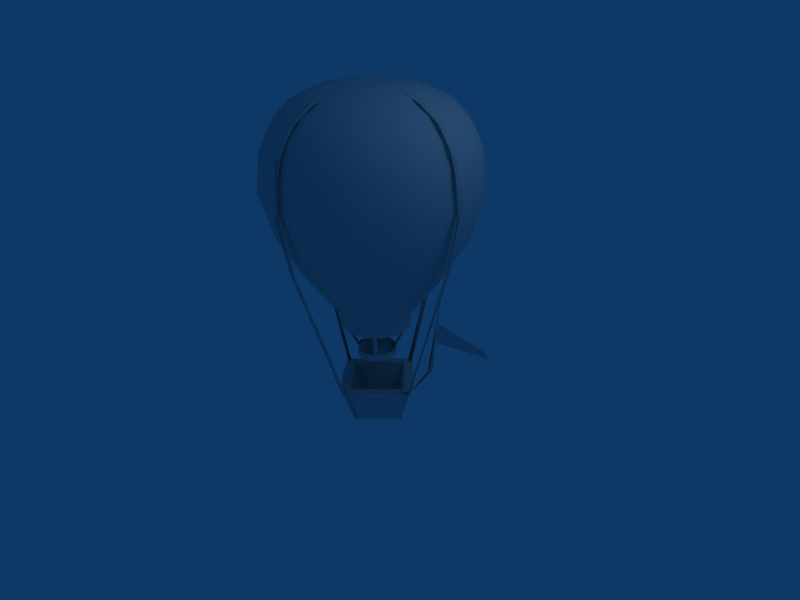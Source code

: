 # Source: balloon.blend  (saved by Blender 2.48.1; exported with 4.5.12 LTS)
import bpy
from mathutils import Matrix  # noqa: F401  (used for matrix-valued properties, if any)

bpy.ops.wm.read_factory_settings(use_empty=True)
scene = bpy.context.scene
scene.name = 'Scene'

# ---- collections
col_collection_1 = bpy.data.collections.new('Collection 1'); scene.collection.children.link(col_collection_1)

# ---- world
world_world = bpy.data.worlds.new('World'); scene.world = world_world
world_world.color = (0.05656, 0.2208, 0.4)
world_world.use_sun_shadow = False
world_world.sun_shadow_jitter_overblur = 0.0
world_world.cycles.sampling_method = 'MANUAL'
world_world.cycles.sample_map_resolution = 256

# ---- cameras
cam_camera = bpy.data.cameras.new('Camera')
cam_camera.passepartout_alpha = 0.2
cam_camera.clip_end = 100.0
cam_camera.lens = 35.0
cam_camera.ortho_scale = 7.314
cam_camera.show_passepartout = False
cam_camera.show_safe_areas = True
cam_camera.dof.focus_distance = 0.0
cam_camera.dof.aperture_fstop = 128.0

# ---- lights
light_spot = bpy.data.lights.new('Spot', 'POINT')
light_spot.transmission_factor = 0.0
light_spot.cutoff_distance = 30.0
light_spot.energy = 100.0
light_spot.shadow_buffer_clip_start = 1.001
light_spot.shadow_soft_size = 1.0
light_spot.shadow_maximum_resolution = 0.006
light_spot.use_absolute_resolution = True
light_spot.cycles.use_multiple_importance_sampling = False

# ---- meshes
me_hab_001 = bpy.data.meshes.new('HAB.001')
me_hab_001.from_pydata([(0.0, 45.63, -139.7), (36.47, -134.8, 168.3), (63.32, 39.94, 338.3), (-152.0, 0.1982, 214.1), (156.1, -2.214, 202.0), (-34.11, -13.57, 345.2), (38.14, 140.4, 258.7), (27.27, -97.18, 94.9), (3.836, -137.9, 124.0), (64.12, -0.5945, -94.63), (-2.931, 74.81, 338.3), (-140.7, -37.18, 258.7), (34.87, 66.26, 338.3), (-97.73, -26.88, 95.59), (120.1, -0.1482, 20.12), (-36.49, -6e-06, -135.3), (-120.6, 58.24, 295.6), (212.9, -0.7691, 34.41), (0.2172, -69.85, -85.56), (-132.2, 0.08368, 146.4), (-38.99, -143.9, 221.1), (5.05, -110.0, 321.1), (-66.03, 114.5, 146.4), (37.18, -140.7, 258.7), (0.1385, -95.92, 85.86), (143.9, -38.99, 221.1), (71.2, 72.15, 95.59), (-102.5, 103.2, 258.7), (-63.32, -39.94, 338.3), (124.8, 3.708, 311.9), (74.81, 2.931, 338.3), (134.9, -35.79, 168.3), (200.6, 3.853, 37.93), (124.1, -0.4821, 50.28), (-45.63, 0.0, -139.7), (161.2, 1.551, 25.6), (83.07, 48.1, 85.96), (38.08, -39.31, -91.79), (153.9, 1.718, 45.46), (97.73, 26.88, 95.59), (-83.07, -48.1, 85.96), (190.7, 3.294, 29.54), (-2.241, -138.3, 129.7), (128.0, 4.979e-09, 94.01), (50.63, 97.79, 321.1), (53.71, 0.0, -83.54), (110.6, -6.193, -25.14), (143.2, -3.552, 285.9), (-3.552, -152.4, 252.8), (115.2, -0.7, -4.283), (-126.0, -72.92, 267.1), (104.0, 1.443, -36.81), (3.708, -144.8, 282.5), (-37.24, -38.1, -83.82), (109.6, 2.703, -30.26), (110.0, 5.05, 321.1), (0.1982, 152.0, 214.1), (-0.5945, -64.12, -94.63), (66.86, 3.054, -84.13), (-38.1, 37.24, -83.82), (0.0, -53.71, -83.54), (-105.1, 105.7, 221.1), (30.0, 0.0, -41.64), (29.43, -7.887, -41.64), (29.43, 7.887, -31.64), (25.98, 15.0, -41.64), (25.98, 15.0, -41.64), (98.97, -98.47, 168.3), (15.0, 25.98, -41.64), (-97.79, 50.63, 321.1), (16.06, 24.6, -31.83), (-1e-06, 30.0, -41.64), (7.887, 29.43, -41.64), (-7.887, 29.43, -31.64), (-15.0, 25.98, -41.64), (-15.0, 25.98, -41.64), (66.03, -114.5, 146.4), (-25.98, 15.0, -41.64), (-95.99, -0.1179, 85.96), (-24.6, 16.06, -31.83), (-30.0, -3e-06, -41.64), (-29.43, 7.887, -41.64), (-29.43, -7.887, -31.64), (-25.98, -15.0, -41.64), (-25.98, -15.0, -41.64), (133.5, 9.843, 295.6), (-15.0, -25.98, -41.64), (105.7, 105.1, 221.1), (-15.84, -22.93, -32.13), (0.0, -30.0, -41.64), (-7.887, -29.43, -41.64), (7.887, -29.43, -31.64), (15.0, -25.98, -41.64), (15.0, -25.98, -41.64), (-144.1, -38.18, 221.1), (25.98, -15.0, -41.64), (-34.87, -66.26, 338.3), (132.2, -0.08368, 146.4), (6e-06, 36.49, -135.3), (71.55, -71.26, 94.98), (7.561, 23.42, -31.59), (-53.71, 0.0, -83.54), (152.4, -3.552, 252.8), (-23.42, 7.561, -31.59), (36.49, -4e-06, -135.3), (-66.26, 34.87, 338.3), (4e-06, -36.49, -135.3), (5.164, -24.07, -31.59), (0.0, 53.71, -83.54), (24.65, -12.14, -32.24), (13.02, -1e-06, -13.03), (11.28, 6.511, -13.03), (6.511, 11.28, -13.03), (-2e-06, 13.02, -13.03), (-6.511, 11.28, -13.03), (-11.28, 6.511, -13.03), (-13.02, -1e-06, -13.03), (-11.28, -6.511, -13.03), (-6.511, -11.28, -13.03), (0.0, -13.02, -13.03), (6.511, -11.28, -13.03), (11.28, -6.511, -13.03), (19.24, 14.88, -32.9), (14.88, 19.24, -32.9), (137.9, 3.836, 124.0), (20.09, 18.64, -32.88), (-14.88, 19.24, -32.9), (-19.24, 14.88, -32.9), (-58.24, -120.6, 295.6), (-18.64, 20.09, -32.88), (-19.24, -14.88, -32.9), (-14.88, -19.24, -32.9), (-50.63, -97.79, 321.1), (-20.09, -18.64, -32.88), (14.88, -19.24, -32.9), (19.24, -14.88, -32.9), (25.59, 98.08, 95.59), (18.64, -20.09, -32.88), (35.07, 30.21, 6.881), (30.21, 35.07, 6.881), (34.4, 36.01, 6.909), (-131.8, -75.84, 214.1), (-30.21, 35.07, 6.881), (-35.07, 30.21, 6.881), (-36.01, 34.4, 6.909), (76.18, 131.6, 214.1), (-35.07, -30.21, 6.881), (-30.21, -35.07, 6.881), (-34.4, -36.01, 6.909), (94.31, 0.07812, 334.3), (30.21, -35.07, 6.881), (35.07, -30.21, 6.881), (36.01, -34.4, 6.909), (59.11, 0.07811, 342.1), (51.51, 3.136e-09, 6.993), (44.61, 25.76, 6.993), (25.76, 44.61, 6.993), (-1.582e-06, 51.51, 6.993), (-25.76, 44.61, 6.993), (-44.61, 25.76, 6.993), (-51.51, -4.576e-06, 6.993), (-44.61, -25.76, 6.993), (-25.76, -44.61, 6.993), (1.471e-06, -51.51, 6.993), (25.76, -44.61, 6.993), (44.61, -25.76, 6.993), (52.48, 3.136e-09, 27.36), (45.45, 26.24, 27.36), (26.24, 45.45, 27.36), (-1.582e-06, 52.48, 27.36), (-26.24, 45.45, 27.36), (-45.45, 26.24, 27.36), (-52.48, -4.576e-06, 27.36), (-45.45, -26.24, 27.36), (-26.24, -45.45, 27.36), (1.471e-06, -52.48, 27.36), (25.95, -44.95, 27.13), (45.45, -26.24, 27.36), (145.6, 0.1523, 267.1), (43.16, -0.5425, -140.3), (2.643, -45.85, -141.2), (92.74, 59.37, 321.1), (-0.07811, 59.11, 342.1), (-0.07812, 94.31, 334.3), (47.89, 83.19, 85.96), (-3.708, 95.46, 331.0), (72.65, 126.1, 267.1), (3.552, 91.07, 332.9), (-0.07811, 125.4, 315.0), (-48.1, 83.07, 85.96), (-3.708, 124.8, 311.9), (-145.6, -0.1523, 267.1), (3.552, 122.4, 314.3), (-98.08, 25.59, 95.59), (-131.6, 76.18, 214.1), (-3.708, 144.8, 282.5), (0.08368, 132.2, 146.4), (3.552, 143.2, 285.9), (0.2269, 151.3, 275.3), (-3.552, -143.2, 285.9), (-4.03, 157.1, 223.6), (-75.28, 110.7, 295.6), (3.552, 152.4, 252.8), (0.1522, -145.6, 267.1), (-143.9, 38.99, 221.1), (-0.08369, -132.2, 146.4), (-0.05936, 152.4, 200.2), (152.4, 0.05936, 200.1), (2.214, 156.1, 202.1), (-35.79, -134.9, 168.3), (4.03, -157.1, 223.6), (151.3, -0.2269, 275.3), (-114.4, 66.17, 146.4), (21.59, -29.68, 345.4), (-3.836, 137.9, 124.0), (-0.5425, -43.16, -140.3), (2.241, 138.3, 129.7), (102.5, -103.2, 258.7), (1.685, 141.8, 129.5), (-110.0, -5.05, 321.1), (-64.12, 0.5945, -94.63), (-25.58, -98.08, 95.59), (-134.8, -36.47, 168.3), (97.79, -50.63, 321.1), (125.4, 0.07812, 315.0), (-59.37, 92.74, 321.1), (-39.94, 63.32, 338.3), (-98.97, 98.47, 168.3), (1.275, -47.01, -141.6), (38.1, -37.24, -83.82), (-92.74, -59.37, 321.1), (131.8, 75.84, 214.1), (-39.31, -38.08, -91.79), (-1.685, -141.8, 129.5), (-74.81, -2.931, 338.3), (-2.643, 45.85, -141.2), (152.0, -0.1982, 214.1), (0.0, 0.0, 345.7), (-105.7, -105.1, 221.1), (91.07, -3.552, 332.9), (22.76, 28.81, 345.2), (103.2, 102.5, 258.7), (-72.65, -126.1, 267.1), (2.931, -74.81, 338.3), (-98.47, -98.97, 168.3), (-83.19, 47.89, 85.96), (131.6, -76.18, 214.1), (-76.18, -131.6, 214.1), (-0.1982, -152.0, 214.1), (-1.275, 47.01, -141.6), (83.17, -47.89, 85.93), (3.726, 69.44, -78.74), (134.8, 36.47, 168.3), (105.1, -105.7, 221.1), (45.63, 0.0, -139.7), (140.4, -38.14, 258.7), (0.5425, 43.16, -140.3), (39.94, -63.32, 338.3), (144.1, 38.18, 221.1), (-0.2172, 69.85, -85.56), (-26.88, 97.73, 95.59), (69.44, -3.726, -78.74), (-59.11, -0.07811, 342.1), (-94.31, -0.07811, 334.3), (120.6, -58.24, 295.6), (-95.46, -3.708, 331.0), (47.76, -82.48, 84.94), (-91.07, 3.552, 332.9), (-125.4, -0.0781, 315.0), (-0.1179, 95.99, 85.96), (-124.8, -3.708, 311.9), (0.5945, 64.12, -94.63), (-122.4, 3.552, 314.3), (75.84, -131.8, 214.1), (-9.843, 133.5, 295.6), (-144.8, -3.708, 282.5), (-0.1522, 145.6, 267.1), (-143.2, 3.552, 285.9), (-151.3, 0.2269, 275.3), (-38.08, 39.31, -91.79), (-157.1, -4.03, 223.6), (95.46, 3.708, 331.0), (-152.4, 3.552, 252.8), (144.8, 3.708, 282.5), (-2.214, -156.1, 202.1), (126.0, 72.92, 267.1), (-152.4, -0.05935, 200.2), (110.7, 75.28, 295.6), (-156.1, 2.214, 202.1), (114.4, -66.17, 146.4), (-22.22, 27.82, 345.1), (157.1, 4.03, 223.6), (-126.1, 72.65, 267.1), (-110.7, -75.28, 295.6), (-137.9, -3.836, 124.0), (-47.89, -83.19, 85.96), (-138.3, 2.241, 129.7), (98.47, 98.97, 168.3), (-141.8, 1.685, 129.5), (38.18, -144.1, 221.1), (114.5, 66.03, 146.4), (122.4, -3.552, 314.3), (-72.15, 71.2, 95.59), (98.08, -25.59, 95.59), (59.37, -92.74, 321.1), (-71.2, -72.15, 95.59), (45.85, 2.643, -141.2), (35.79, 134.9, 168.3), (-103.2, -102.5, 258.7), (37.24, 38.1, -83.82), (38.99, 143.9, 221.1), (66.17, 114.4, 146.4), (-69.85, -0.2172, -85.56), (141.8, -1.685, 129.5), (75.28, -110.7, 295.6), (-45.85, -2.643, -141.2), (-0.2269, -151.3, 275.3), (-37.18, 140.7, 258.7), (-134.9, 35.79, 168.3), (-133.5, -9.843, 295.6), (95.99, 0.1179, 85.96), (0.05935, -152.4, 200.2), (-38.18, 144.1, 221.1), (-140.4, 38.14, 258.7), (138.3, -2.241, 129.5), (-114.5, -66.03, 146.4), (39.31, 38.08, -91.79), (-66.17, -114.4, 146.4), (9.843, -133.5, 295.6), (-47.01, -1.275, -141.6), (-5.05, 110.0, 321.1), (-69.44, 3.726, -78.74), (-36.47, 134.8, 168.3), (-3.726, -69.44, -78.74), (0.0, -45.63, -139.7), (66.26, -34.87, 338.3), (-43.16, 0.5425, -140.3), (72.92, -126.0, 267.1), (140.7, 37.18, 258.7), (69.85, 0.2172, -85.56), (-72.92, 126.0, 267.1), (126.1, -72.65, 267.1), (0.07811, -59.11, 342.1), (0.07811, -94.31, 334.3), (47.01, 1.275, -141.6), (3.708, -95.46, 331.0), (58.24, 120.6, 295.6), (-3.552, -91.07, 332.9), (0.07811, -125.4, 315.0), (-38.14, -140.4, 258.7), (3.708, -124.8, 311.9), (-75.84, 131.8, 214.1), (-3.552, -122.4, 314.3)], [], [(33, 35, 38), (33, 14, 35), (247, 238, 244), (303, 289, 250), (38, 35, 32), (21, 128, 328), (102, 211, 47), (32, 35, 41), (46, 54, 43), (231, 258, 252), (54, 49, 43), (19, 318, 193), (254, 57, 334), (333, 228, 233), (49, 46, 43), (219, 16, 319), (3, 204, 318), (178, 264, 255), (51, 46, 49), (51, 49, 54), (181, 55, 85), (1, 205, 7), (213, 257, 335), (320, 166, 39), (194, 27, 61), (27, 340, 351), (191, 16, 323), (136, 168, 169), (293, 319, 50), (292, 27, 194), (27, 351, 61), (181, 85, 287), (58, 51, 54), (211, 29, 224), (58, 46, 51), (39, 167, 36), (314, 337, 217), (221, 175, 24), (58, 54, 46), (219, 69, 16), (213, 96, 243), (203, 128, 349), (304, 328, 314), (84, 90, 88), (66, 64, 63), (72, 73, 70), (93, 63, 109), (75, 81, 79), (75, 73, 72), (81, 82, 79), (66, 72, 70), (34, 0, 334), (84, 82, 81), (90, 91, 88), (93, 109, 91), (34, 220, 271), (93, 91, 90), (63, 64, 109), (66, 70, 64), (64, 70, 109), (84, 88, 82), (23, 203, 248), (85, 178, 338), (322, 56, 332), (73, 100, 70), (73, 79, 100), (75, 79, 73), (290, 226, 105), (261, 344, 313), (39, 97, 320), (82, 103, 79), (82, 88, 103), (334, 0, 254), (273, 299, 1), (324, 4, 207), (91, 107, 88), (314, 328, 337), (223, 314, 264), (271, 0, 34), (266, 176, 99), (109, 107, 91), (244, 141, 325), (85, 264, 178), (70, 111, 110), (70, 110, 109), (100, 112, 111), (100, 111, 70), (100, 113, 112), (55, 223, 264), (79, 114, 113), (79, 113, 100), (103, 115, 114), (103, 114, 79), (103, 116, 115), (232, 312, 220), (88, 117, 116), (88, 116, 103), (88, 118, 117), (324, 313, 4), (107, 119, 118), (107, 118, 88), (107, 120, 119), (300, 39, 36), (109, 121, 120), (109, 120, 107), (109, 110, 121), (231, 338, 258), (122, 138, 139), (122, 139, 123), (125, 140, 138), (125, 138, 122), (229, 37, 339), (101, 15, 98), (123, 139, 140), (123, 140, 125), (126, 142, 143), (126, 143, 127), (129, 144, 142), (129, 142, 126), (19, 193, 78), (108, 98, 104), (127, 143, 144), (127, 144, 129), (130, 146, 147), (130, 147, 131), (133, 148, 146), (133, 146, 130), (335, 257, 304), (108, 104, 45), (131, 147, 148), (131, 148, 133), (134, 150, 151), (134, 151, 135), (137, 152, 150), (137, 150, 134), (28, 234, 219), (101, 98, 108), (135, 151, 152), (135, 152, 137), (155, 167, 166), (155, 166, 154), (157, 169, 168), (157, 168, 156), (159, 171, 170), (159, 170, 158), (161, 173, 172), (161, 172, 160), (163, 175, 174), (163, 174, 162), (165, 177, 176), (165, 176, 164), (167, 155, 156), (167, 156, 168), (169, 157, 158), (169, 158, 170), (171, 159, 160), (171, 160, 172), (173, 161, 162), (173, 162, 174), (175, 163, 164), (175, 164, 176), (177, 165, 154), (177, 154, 166), (183, 185, 182), (141, 222, 325), (325, 13, 40), (252, 97, 39), (194, 61, 227), (248, 209, 205), (4, 211, 102), (187, 183, 182), (264, 341, 255), (188, 190, 185), (188, 185, 183), (44, 181, 287), (332, 196, 260), (67, 76, 99), (217, 273, 253), (192, 188, 183), (192, 183, 187), (198, 195, 190), (198, 190, 188), (99, 176, 177), (310, 145, 307), (40, 173, 305), (6, 145, 310), (197, 198, 188), (197, 188, 192), (198, 200, 195), (55, 264, 85), (244, 325, 305), (69, 201, 16), (330, 346, 274), (47, 224, 301), (202, 198, 197), (78, 172, 13), (208, 200, 198), (338, 178, 236), (180, 333, 42), (206, 208, 202), (269, 169, 260), (179, 261, 306), (208, 198, 202), (136, 311, 184), (223, 304, 314), (97, 31, 303), (226, 330, 225), (297, 231, 300), (327, 244, 305), (201, 274, 340), (328, 128, 203), (287, 285, 241), (5, 28, 96), (218, 214, 200), (218, 200, 208), (301, 149, 239), (11, 3, 94), (216, 218, 208), (216, 208, 206), (212, 302, 245), (179, 344, 261), (215, 228, 333), (292, 201, 27), (246, 253, 67), (311, 26, 184), (5, 234, 28), (128, 242, 349), (69, 225, 201), (285, 338, 231), (16, 201, 292), (332, 56, 196), (203, 349, 248), (255, 341, 246), (240, 30, 2), (319, 16, 191), (308, 50, 141), (99, 76, 266), (351, 332, 22), (328, 203, 23), (240, 2, 12), (31, 246, 289), (279, 271, 220), (213, 243, 257), (37, 57, 9), (145, 241, 87), (234, 69, 219), (224, 281, 149), (340, 317, 351), (326, 9, 271), (186, 241, 145), (5, 105, 234), (255, 246, 25), (228, 180, 8), (5, 290, 105), (318, 212, 193), (285, 85, 338), (235, 216, 214), (216, 251, 218), (257, 243, 21), (260, 170, 189), (4, 291, 211), (11, 191, 3), (18, 229, 60), (254, 9, 57), (271, 259, 326), (53, 60, 101), (222, 19, 13), (279, 259, 271), (312, 53, 101), (229, 339, 45), (232, 220, 57), (56, 307, 196), (264, 314, 341), (41, 17, 32), (221, 174, 175), (230, 219, 319), (97, 303, 320), (50, 11, 141), (304, 21, 328), (249, 214, 218), (13, 172, 173), (249, 235, 214), (235, 251, 216), (67, 273, 76), (295, 174, 221), (335, 304, 223), (251, 249, 218), (300, 252, 39), (50, 319, 11), (26, 300, 36), (243, 132, 21), (44, 287, 346), (207, 4, 102), (256, 251, 235), (256, 249, 251), (87, 231, 297), (217, 337, 273), (248, 349, 20), (274, 276, 317), (290, 240, 10), (231, 252, 300), (263, 265, 262), (13, 173, 40), (2, 55, 181), (105, 226, 225), (3, 318, 19), (313, 291, 4), (267, 263, 262), (227, 351, 22), (268, 270, 265), (268, 265, 263), (337, 23, 273), (213, 240, 290), (318, 194, 212), (20, 247, 209), (272, 268, 263), (272, 263, 267), (278, 275, 270), (278, 270, 268), (1, 248, 205), (141, 94, 222), (10, 12, 44), (196, 136, 269), (277, 278, 268), (277, 268, 272), (278, 280, 275), (213, 5, 96), (330, 44, 346), (10, 44, 330), (276, 346, 6), (184, 168, 136), (282, 278, 277), (194, 227, 212), (288, 280, 278), (22, 332, 260), (6, 186, 145), (286, 288, 282), (274, 346, 276), (60, 15, 101), (288, 278, 282), (0, 271, 9), (186, 287, 241), (344, 306, 124), (290, 10, 226), (221, 327, 295), (59, 312, 101), (24, 175, 7), (306, 261, 324), (346, 287, 186), (340, 274, 317), (298, 294, 280), (298, 280, 288), (351, 317, 322), (297, 300, 26), (296, 298, 288), (296, 288, 286), (149, 281, 153), (193, 212, 245), (303, 166, 320), (337, 328, 23), (289, 67, 99), (302, 171, 245), (212, 227, 302), (193, 171, 172), (209, 327, 221), (319, 191, 11), (201, 340, 27), (246, 217, 253), (349, 247, 20), (242, 293, 308), (205, 221, 24), (57, 18, 232), (191, 323, 3), (240, 213, 30), (236, 31, 97), (308, 141, 238), (128, 293, 242), (243, 96, 132), (323, 194, 204), (61, 351, 227), (18, 37, 229), (45, 104, 106), (104, 98, 15), (21, 132, 128), (309, 326, 259), (238, 141, 244), (312, 232, 53), (45, 106, 60), (228, 8, 233), (317, 276, 56), (132, 293, 128), (189, 170, 302), (178, 255, 236), (315, 296, 294), (296, 331, 298), (305, 174, 295), (12, 2, 181), (211, 291, 283), (132, 230, 293), (309, 108, 45), (301, 224, 149), (220, 34, 334), (309, 259, 108), (9, 339, 37), (60, 106, 15), (59, 101, 108), (339, 309, 45), (247, 244, 327), (222, 3, 19), (7, 176, 266), (12, 181, 44), (25, 246, 31), (76, 7, 266), (230, 319, 293), (327, 305, 295), (36, 167, 26), (99, 177, 250), (241, 285, 231), (329, 294, 298), (253, 273, 67), (329, 315, 294), (315, 331, 296), (28, 219, 230), (225, 330, 274), (145, 87, 297), (331, 329, 298), (22, 260, 189), (302, 22, 189), (7, 175, 176), (7, 205, 24), (302, 170, 171), (336, 331, 315), (336, 329, 331), (213, 290, 5), (204, 194, 318), (259, 59, 108), (303, 177, 166), (236, 255, 25), (343, 345, 342), (252, 236, 97), (26, 168, 184), (225, 274, 201), (215, 333, 180), (299, 248, 1), (47, 211, 224), (347, 343, 342), (289, 99, 250), (348, 350, 345), (348, 345, 343), (56, 310, 307), (307, 311, 136), (56, 6, 310), (105, 225, 69), (352, 348, 343), (352, 343, 347), (316, 52, 350), (316, 350, 348), (260, 196, 269), (234, 105, 69), (273, 1, 76), (276, 6, 56), (199, 316, 348), (199, 348, 352), (316, 210, 52), (305, 173, 174), (306, 324, 124), (240, 12, 10), (260, 169, 170), (324, 261, 313), (48, 316, 199), (13, 19, 78), (284, 210, 316), (26, 167, 168), (136, 169, 269), (313, 124, 291), (321, 284, 48), (346, 186, 6), (39, 166, 167), (284, 316, 48), (211, 283, 29), (351, 322, 332), (344, 124, 313), (311, 297, 26), (145, 297, 311), (226, 10, 330), (246, 67, 289), (96, 230, 132), (307, 145, 311), (233, 8, 210), (233, 210, 284), (224, 29, 281), (16, 292, 323), (42, 233, 284), (42, 284, 321), (257, 21, 304), (2, 30, 55), (273, 23, 299), (220, 334, 57), (245, 171, 193), (287, 85, 285), (94, 3, 222), (193, 172, 78), (341, 217, 246), (227, 22, 302), (209, 247, 327), (205, 209, 221), (76, 1, 7), (23, 248, 299), (30, 223, 55), (349, 242, 247), (247, 308, 238), (30, 335, 223), (96, 28, 230), (242, 308, 247), (293, 50, 308), (248, 20, 209), (259, 279, 59), (53, 232, 18), (317, 56, 322), (239, 149, 153), (241, 231, 87), (341, 314, 217), (104, 15, 106), (258, 236, 252), (323, 292, 194), (339, 326, 309), (141, 11, 94), (3, 323, 204), (59, 279, 312), (236, 25, 31), (213, 335, 30), (180, 8, 42), (42, 333, 233), (250, 177, 303), (305, 325, 40), (326, 339, 9), (229, 45, 60), (37, 18, 57), (338, 236, 258), (53, 18, 60), (31, 289, 303), (325, 222, 13), (196, 307, 136), (0, 9, 254), (220, 312, 279)])
me_hab_001.polygons.foreach_set('use_smooth', [1, 1, 1, 1, 1, 1, 1, 1, 1, 1, 1, 1, 0, 1, 1, 1, 1, 1, 1, 1, 1, 1, 1, 1, 1, 1, 1, 1, 1, 1, 1, 1, 1, 1, 1, 1, 1, 1, 1, 1, 1, 1, 1, 0, 0, 0, 0, 0, 0, 0, 0, 0, 0, 0, 0, 0, 0, 0, 0, 0, 0, 1, 1, 1, 0, 0, 0, 1, 1, 1, 0, 0, 0, 1, 1, 0, 1, 1, 0, 1, 0, 1, 1, 1, 1, 1, 1, 1, 1, 1, 1, 1, 1, 1, 1, 1, 1, 1, 1, 1, 1, 1, 1, 1, 1, 1, 1, 0, 0, 0, 0, 1, 0, 0, 0, 0, 0, 0, 0, 1, 0, 0, 0, 0, 0, 0, 0, 1, 0, 0, 0, 0, 0, 0, 0, 1, 0, 0, 0, 0, 0, 0, 0, 0, 0, 0, 0, 0, 0, 0, 0, 0, 0, 0, 0, 0, 0, 0, 0, 0, 0, 0, 0, 1, 1, 1, 1, 1, 1, 1, 1, 1, 1, 1, 1, 1, 1, 1, 1, 1, 1, 1, 1, 1, 1, 1, 1, 1, 1, 1, 1, 1, 1, 1, 1, 1, 1, 1, 1, 1, 1, 1, 1, 1, 1, 1, 1, 1, 1, 1, 1, 1, 1, 1, 1, 1, 1, 1, 1, 1, 1, 1, 1, 1, 1, 1, 1, 1, 1, 1, 1, 1, 1, 1, 1, 1, 1, 1, 1, 1, 1, 1, 1, 1, 1, 1, 1, 1, 1, 1, 1, 1, 1, 1, 1, 1, 1, 1, 1, 1, 1, 1, 1, 0, 1, 1, 1, 1, 1, 1, 1, 1, 1, 1, 1, 1, 1, 1, 1, 1, 1, 1, 1, 1, 1, 1, 1, 1, 1, 1, 1, 1, 1, 1, 1, 1, 1, 1, 1, 1, 1, 1, 1, 1, 1, 1, 1, 1, 1, 1, 1, 1, 1, 1, 1, 1, 1, 1, 1, 1, 1, 1, 1, 1, 1, 1, 1, 1, 1, 1, 1, 1, 1, 1, 1, 1, 1, 1, 0, 1, 0, 1, 1, 1, 1, 1, 1, 1, 1, 1, 1, 1, 1, 1, 1, 1, 1, 1, 1, 1, 1, 1, 1, 1, 1, 1, 1, 1, 1, 1, 1, 1, 1, 1, 1, 1, 1, 1, 1, 1, 1, 0, 0, 1, 1, 1, 1, 0, 1, 1, 1, 1, 1, 1, 1, 1, 1, 1, 1, 1, 1, 0, 1, 1, 0, 1, 1, 1, 1, 1, 1, 1, 1, 1, 1, 1, 1, 1, 1, 1, 1, 1, 1, 1, 1, 1, 1, 1, 1, 1, 1, 1, 1, 1, 1, 1, 1, 1, 1, 1, 1, 1, 1, 1, 1, 1, 1, 1, 1, 1, 1, 1, 1, 1, 1, 1, 1, 1, 1, 1, 1, 1, 1, 1, 1, 1, 1, 1, 1, 1, 1, 1, 1, 1, 1, 1, 1, 1, 1, 1, 1, 1, 1, 1, 1, 1, 1, 1, 1, 1, 1, 1, 1, 1, 1, 1, 1, 0, 1, 1, 1, 1, 1, 1, 1, 1, 1, 1, 1, 1, 1, 1, 1, 1, 1, 1, 1, 1, 1, 1, 1, 1, 0, 1, 1, 1, 1, 1, 1, 1, 1, 1, 1, 1, 1, 1, 1, 1, 1, 1, 1, 1, 1, 0, 1])
_uv = me_hab_001.uv_layers.new(name='UVTex')
_uv.uv.foreach_set('vector', [0.5039, 0.6032, 0.6043, 0.5539, 0.5797, 0.6009, 0.5039, 0.6032, 0.5039, 0.527, 0.6043, 0.5539, 0.6601, 0.9101, 0.6219, 0.9172, 0.6224, 0.8656, 0.9287, 0.7625, 0.9069, 0.8401, 0.8991, 0.7566, 0.5797, 0.6009, 0.6043, 0.5539, 0.6982, 0.5971, 0.9206, 0.08267, 0.8783, 0.01227, 0.9533, 0.05556, 0.1928, 0.2674, 0.2109, 0.3209, 0.1928, 0.3513, 0.6982, 0.5971, 0.6043, 0.5539, 0.6763, 0.5731, 0.2722, 0.2087, 0.2928, 0.198, 0.2554, 0.3672, 0.08912, 0.9062, 0.04871, 0.9115, 0.05435, 0.8557, 0.2413, 0.1902, 0.2496, 0.2734, 0.2554, 0.3672, 0.5009, 0.8233, 0.452, 0.8503, 0.4345, 0.7634, 0.4856, 0.5992, 0.3784, 0.4259, 0.4844, 0.4259, 0.0403, 0.06667, 0.06145, 0.004235, 0.0403, 0.1308, 0.2496, 0.2734, 0.2722, 0.2087, 0.2554, 0.3672, 0.7439, 0.0882, 0.6735, 0.1305, 0.7168, 0.05551, 0.5011, 0.9012, 0.4565, 0.9069, 0.452, 0.8503, 0.9923, 0.9624, 0.9233, 0.9943, 0.9511, 0.9523, 0.2537, 0.1522, 0.2722, 0.2087, 0.2496, 0.2734, 0.2537, 0.1522, 0.2496, 0.2734, 0.2413, 0.1902, 0.8712, 0.2935, 0.9262, 0.2594, 0.9533, 0.2921, 0.8012, 0.8593, 0.7475, 0.8281, 0.8191, 0.7625, 0.8733, 0.1645, 0.9127, 0.1493, 0.9145, 0.1914, 0.04839, 0.7496, 0.08293, 0.6755, 0.07194, 0.7701, 0.4161, 0.9018, 0.3767, 0.9478, 0.3766, 0.9091, 0.3767, 0.9478, 0.3376, 0.957, 0.3374, 0.9022, 0.5013, 0.9611, 0.4285, 0.9943, 0.4574, 0.9475, 0.1848, 0.7695, 0.1428, 0.6841, 0.172, 0.6754, 0.5958, 0.9943, 0.5153, 0.9943, 0.5841, 0.9635, 0.4174, 0.9564, 0.3767, 0.9478, 0.4161, 0.9018, 0.3767, 0.9478, 0.3374, 0.9022, 0.3766, 0.9091, 0.8712, 0.2935, 0.9533, 0.2921, 0.8783, 0.3354, 0.2671, 0.008467, 0.2537, 0.1522, 0.2413, 0.1902, 0.2109, 0.3209, 0.2296, 0.4199, 0.2109, 0.4244, 0.2671, 0.008467, 0.2722, 0.2087, 0.2537, 0.1522, 0.07194, 0.7701, 0.1122, 0.6841, 0.1011, 0.7636, 0.8472, 0.9943, 0.8355, 0.9616, 0.8733, 0.9527, 0.6779, 0.7597, 0.6654, 0.6673, 0.6998, 0.7396, 0.2671, 0.008467, 0.2928, 0.198, 0.2722, 0.2087, 0.7439, 0.0882, 0.7133, 0.1452, 0.6735, 0.1305, 0.8733, 0.1645, 0.8526, 0.09435, 0.89, 0.1138, 0.7468, 0.9643, 0.6721, 0.9943, 0.7001, 0.9543, 0.9547, 0.1377, 0.9533, 0.05556, 0.9966, 0.1305, 0.4959, 0.2253, 0.4959, 0.1781, 0.5314, 0.2316, 0.4959, 0.4148, 0.5314, 0.4334, 0.4959, 0.4623, 0.4959, 0.3673, 0.5314, 0.3507, 0.5314, 0.3947, 0.4959, 0.5093, 0.4959, 0.4623, 0.5314, 0.4705, 0.4959, 0.32, 0.4959, 0.2725, 0.5314, 0.3121, 0.4959, 0.32, 0.5314, 0.3507, 0.4959, 0.3673, 0.4959, 0.2725, 0.5314, 0.2682, 0.5314, 0.3121, 0.4959, 0.4148, 0.4959, 0.3673, 0.5314, 0.3947, 0.6055, 0.153, 0.4831, 0.1533, 0.6043, 0.002897, 0.4959, 0.2253, 0.5314, 0.2682, 0.4959, 0.2725, 0.4959, 0.1781, 0.5314, 0.2009, 0.5314, 0.2316, 0.4959, 0.5093, 0.5314, 0.4705, 0.5314, 0.5134, 0.4837, 0.3004, 0.3779, 0.3006, 0.3774, 0.1554, 0.5311, 0.1707, 0.5314, 0.2009, 0.4959, 0.1781, 0.4959, 0.4623, 0.5314, 0.4334, 0.5314, 0.4705, 0.4959, 0.4148, 0.5314, 0.3947, 0.5314, 0.4334, 0.5418, 0.4296, 0.5699, 0.4028, 0.5699, 0.4616, 0.4959, 0.2253, 0.5314, 0.2316, 0.5314, 0.2682, 0.795, 0.9534, 0.7468, 0.9643, 0.7476, 0.9047, 0.02217, 0.9943, 0.006801, 0.9627, 0.04787, 0.9518, 0.2964, 0.9075, 0.2512, 0.8991, 0.3022, 0.8509, 0.5418, 0.3587, 0.5699, 0.366, 0.5699, 0.4028, 0.5418, 0.3587, 0.5699, 0.3141, 0.5699, 0.366, 0.4959, 0.32, 0.5314, 0.3121, 0.5314, 0.3507, 0.7975, 0.1812, 0.7574, 0.1983, 0.7556, 0.1562, 0.1928, 0.0665, 0.2109, 0.003852, 0.2109, 0.1307, 0.07194, 0.7701, 0.02118, 0.8234, 0.04839, 0.7496, 0.5418, 0.2683, 0.5699, 0.2854, 0.5699, 0.3141, 0.5418, 0.2683, 0.5699, 0.2296, 0.5699, 0.2854, 0.6043, 0.002897, 0.4831, 0.1533, 0.4846, 0.005762, 0.8353, 0.9087, 0.7958, 0.9139, 0.8012, 0.8593, 0.1928, 0.1288, 0.2109, 0.2016, 0.1928, 0.1971, 0.5418, 0.1942, 0.5699, 0.171, 0.5699, 0.2296, 0.8472, 0.9943, 0.7644, 0.9943, 0.8355, 0.9616, 0.9568, 0.2024, 0.9966, 0.1305, 0.9966, 0.2171, 0.3774, 0.1554, 0.4831, 0.1533, 0.4837, 0.3004, 0.847, 0.7556, 0.8577, 0.6786, 0.8731, 0.767, 0.5699, 0.4616, 0.5699, 0.5179, 0.5418, 0.5062, 0.6224, 0.8656, 0.584, 0.9104, 0.5879, 0.8418, 0.9987, 0.9943, 0.9233, 0.9943, 0.9923, 0.9624, 0.5699, 0.4028, 0.6138, 0.3947, 0.6129, 0.4325, 0.5699, 0.4028, 0.6129, 0.4325, 0.5699, 0.4616, 0.5699, 0.366, 0.6138, 0.3657, 0.6138, 0.3947, 0.5699, 0.366, 0.6138, 0.3947, 0.5699, 0.4028, 0.5699, 0.366, 0.6138, 0.3391, 0.6138, 0.3657, 0.9262, 0.2594, 0.9568, 0.2024, 0.9966, 0.2171, 0.5699, 0.3141, 0.6138, 0.3015, 0.6138, 0.3391, 0.5699, 0.3141, 0.6138, 0.3391, 0.5699, 0.366, 0.5699, 0.2854, 0.6138, 0.2719, 0.6138, 0.3015, 0.5699, 0.2854, 0.6138, 0.3015, 0.5699, 0.3141, 0.5699, 0.2854, 0.6138, 0.2437, 0.6138, 0.2719, 0.3482, 0.5163, 0.3413, 0.4559, 0.3672, 0.4559, 0.5699, 0.2296, 0.6138, 0.219, 0.6138, 0.2437, 0.5699, 0.2296, 0.6138, 0.2437, 0.5699, 0.2854, 0.5699, 0.2296, 0.6138, 0.1944, 0.6138, 0.219, 0.1928, 0.1288, 0.2109, 0.1307, 0.2109, 0.2016, 0.5699, 0.171, 0.6138, 0.1689, 0.6138, 0.1944, 0.5699, 0.171, 0.6138, 0.1944, 0.5699, 0.2296, 0.5699, 0.5179, 0.6138, 0.4881, 0.6138, 0.5163, 0.09313, 0.8364, 0.07194, 0.7701, 0.1011, 0.7636, 0.5699, 0.4616, 0.6138, 0.4584, 0.6138, 0.4881, 0.5699, 0.4616, 0.6138, 0.4881, 0.5699, 0.5179, 0.5699, 0.4616, 0.6129, 0.4325, 0.6138, 0.4584, 0.08912, 0.9062, 0.04787, 0.9518, 0.04871, 0.9115, 0.2159, 0.6429, 0.1249, 0.6436, 0.1249, 0.6299, 0.2159, 0.6429, 0.1249, 0.6299, 0.2159, 0.6306, 0.2123, 0.6545, 0.1209, 0.6552, 0.1249, 0.6436, 0.2123, 0.6545, 0.1249, 0.6436, 0.2159, 0.6429, 0.3298, 0.1057, 0.3482, 0.09639, 0.3413, 0.1638, 0.7863, 0.6552, 0.7863, 0.5572, 0.8876, 0.5572, 0.2156, 0.667, 0.126, 0.6678, 0.1209, 0.6552, 0.2156, 0.667, 0.1209, 0.6552, 0.2123, 0.6545, 0.1175, 0.6429, 0.02652, 0.6436, 0.02652, 0.6299, 0.1175, 0.6429, 0.02652, 0.6299, 0.1175, 0.6306, 0.1139, 0.6545, 0.0225, 0.6552, 0.02652, 0.6436, 0.1139, 0.6545, 0.02652, 0.6436, 0.1175, 0.6429, 0.5009, 0.8233, 0.4345, 0.7634, 0.4571, 0.7428, 0.9948, 0.5572, 0.8876, 0.5572, 0.8876, 0.4489, 0.1172, 0.667, 0.0276, 0.6678, 0.0225, 0.6552, 0.1172, 0.667, 0.0225, 0.6552, 0.1139, 0.6545, 0.2166, 0.5959, 0.1257, 0.5966, 0.1257, 0.5829, 0.2166, 0.5959, 0.1257, 0.5829, 0.2166, 0.5836, 0.2131, 0.6075, 0.1217, 0.6082, 0.1257, 0.5966, 0.2131, 0.6075, 0.1257, 0.5966, 0.2166, 0.5959, 0.9145, 0.1914, 0.9127, 0.1493, 0.9547, 0.1377, 0.9948, 0.5572, 0.8876, 0.4489, 0.9948, 0.4489, 0.2164, 0.62, 0.1268, 0.6208, 0.1217, 0.6082, 0.2164, 0.62, 0.1217, 0.6082, 0.2131, 0.6075, 0.1175, 0.5952, 0.02398, 0.596, 0.02398, 0.5818, 0.1175, 0.5952, 0.02398, 0.5818, 0.1175, 0.5826, 0.1138, 0.6071, 0.01986, 0.6078, 0.02398, 0.596, 0.1138, 0.6071, 0.02398, 0.596, 0.1175, 0.5952, 0.8105, 0.09615, 0.775, 0.1188, 0.7439, 0.0882, 0.7863, 0.6552, 0.8876, 0.5572, 0.8876, 0.6552, 0.1172, 0.62, 0.02509, 0.6208, 0.01986, 0.6078, 0.1172, 0.62, 0.01986, 0.6078, 0.1138, 0.6071, 0.6086, 0.6167, 0.6112, 0.6559, 0.5741, 0.6559, 0.6086, 0.6167, 0.5741, 0.6559, 0.5723, 0.6167, 0.683, 0.6167, 0.683, 0.6559, 0.6481, 0.6559, 0.683, 0.6167, 0.6481, 0.6559, 0.6449, 0.6167, 0.3175, 0.6167, 0.315, 0.6559, 0.2781, 0.6559, 0.3175, 0.6167, 0.2781, 0.6559, 0.2813, 0.6167, 0.3902, 0.6167, 0.389, 0.6559, 0.352, 0.6559, 0.3902, 0.6167, 0.352, 0.6559, 0.3539, 0.6167, 0.4631, 0.6167, 0.4632, 0.6559, 0.4261, 0.6559, 0.4631, 0.6167, 0.4261, 0.6559, 0.4267, 0.6167, 0.5359, 0.6167, 0.5371, 0.6559, 0.5002, 0.6559, 0.5359, 0.6167, 0.5002, 0.6559, 0.4995, 0.6167, 0.6112, 0.6559, 0.6086, 0.6167, 0.6449, 0.6167, 0.6112, 0.6559, 0.6449, 0.6167, 0.6481, 0.6559, 0.2432, 0.6559, 0.2432, 0.6167, 0.2813, 0.6167, 0.2432, 0.6559, 0.2813, 0.6167, 0.2781, 0.6559, 0.315, 0.6559, 0.3175, 0.6167, 0.3539, 0.6167, 0.315, 0.6559, 0.3539, 0.6167, 0.352, 0.6559, 0.389, 0.6559, 0.3902, 0.6167, 0.4267, 0.6167, 0.389, 0.6559, 0.4267, 0.6167, 0.4261, 0.6559, 0.4632, 0.6559, 0.4631, 0.6167, 0.4995, 0.6167, 0.4632, 0.6559, 0.4995, 0.6167, 0.5002, 0.6559, 0.5371, 0.6559, 0.5359, 0.6167, 0.5723, 0.6167, 0.5371, 0.6559, 0.5723, 0.6167, 0.5741, 0.6559, 0.1548, 0.5178, 0.1735, 0.5124, 0.149, 0.5754, 0.584, 0.9104, 0.5498, 0.8608, 0.5879, 0.8418, 0.5879, 0.8418, 0.5671, 0.7603, 0.5957, 0.754, 0.05435, 0.8557, 0.02118, 0.8234, 0.07194, 0.7701, 0.4161, 0.9018, 0.3766, 0.9091, 0.3772, 0.8558, 0.7476, 0.9047, 0.6949, 0.8603, 0.7475, 0.8281, 0.2109, 0.2016, 0.2109, 0.3209, 0.1928, 0.2674, 0.1367, 0.5236, 0.1548, 0.5178, 0.149, 0.5754, 0.9233, 0.9943, 0.9125, 0.961, 0.9511, 0.9523, 0.1548, 0.4244, 0.1735, 0.4198, 0.1735, 0.5124, 0.1548, 0.4244, 0.1735, 0.5124, 0.1548, 0.5178, 0.8065, 0.2956, 0.8712, 0.2935, 0.8783, 0.3354, 0.3022, 0.8509, 0.2513, 0.8205, 0.32, 0.764, 0.8736, 0.864, 0.8392, 0.8404, 0.8731, 0.767, 0.8733, 0.9527, 0.8353, 0.9087, 0.8731, 0.9154, 0.1367, 0.428, 0.1548, 0.4244, 0.1548, 0.5178, 0.1367, 0.428, 0.1548, 0.5178, 0.1367, 0.5236, 0.1548, 0.3208, 0.1735, 0.3435, 0.1735, 0.4198, 0.1548, 0.3208, 0.1735, 0.4198, 0.1548, 0.4244, 0.8731, 0.767, 0.8577, 0.6786, 0.8875, 0.679, 0.2064, 0.9109, 0.1666, 0.9059, 0.202, 0.8552, 0.5957, 0.754, 0.6066, 0.6759, 0.6225, 0.7669, 0.2073, 0.9509, 0.1666, 0.9059, 0.2064, 0.9109, 0.1367, 0.3513, 0.1548, 0.3208, 0.1548, 0.4244, 0.1367, 0.3513, 0.1548, 0.4244, 0.1367, 0.428, 0.1548, 0.3208, 0.1735, 0.2402, 0.1735, 0.3435, 0.9262, 0.2594, 0.9966, 0.2171, 0.9533, 0.2921, 0.6224, 0.8656, 0.5879, 0.8418, 0.6225, 0.7669, 0.7133, 0.1452, 0.6735, 0.2171, 0.6735, 0.1305, 0.7495, 0.265, 0.7917, 0.3354, 0.7168, 0.2921, 0.1928, 0.3513, 0.2109, 0.4244, 0.1928, 0.428, 0.1367, 0.2674, 0.1548, 0.3208, 0.1367, 0.3513, 0.5439, 0.7402, 0.5779, 0.6674, 0.5671, 0.7603, 0.1548, 0.2017, 0.1735, 0.2402, 0.1548, 0.3208, 0.04787, 0.9518, 0.006801, 0.9627, 0.005731, 0.9016, 0.02304, 0.003938, 0.0403, 0.06667, 0.02282, 0.1289, 0.1367, 0.1971, 0.1548, 0.2017, 0.1367, 0.2674, 0.2961, 0.7432, 0.3312, 0.668, 0.32, 0.764, 0.1928, 0.003243, 0.1928, 0.0665, 0.1797, 0.003962, 0.1548, 0.2017, 0.1548, 0.3208, 0.1367, 0.2674, 0.1848, 0.7695, 0.1624, 0.8362, 0.1545, 0.7635, 0.9568, 0.2024, 0.9547, 0.1377, 0.9966, 0.1305, 0.9771, 0.827, 0.9458, 0.8586, 0.9287, 0.7625, 0.7574, 0.1983, 0.7495, 0.265, 0.7153, 0.2099, 0.1283, 0.8606, 0.08912, 0.9062, 0.09313, 0.8364, 0.6559, 0.8416, 0.6224, 0.8656, 0.6225, 0.7669, 0.3497, 0.9943, 0.2661, 0.9943, 0.3376, 0.957, 0.7644, 0.9943, 0.6721, 0.9943, 0.7468, 0.9643, 0.1012, 0.9943, 0.08925, 0.9603, 0.1278, 0.9512, 0.8164, 0.139, 0.8105, 0.09615, 0.8526, 0.09435, 0.1548, 0.1306, 0.1735, 0.1153, 0.1735, 0.2402, 0.1548, 0.1306, 0.1735, 0.2402, 0.1548, 0.2017, 0.1928, 0.428, 0.2109, 0.5178, 0.1928, 0.5236, 0.5434, 0.9552, 0.5011, 0.9012, 0.5443, 0.9156, 0.1367, 0.129, 0.1548, 0.1306, 0.1548, 0.2017, 0.1367, 0.129, 0.1548, 0.2017, 0.1367, 0.1971, 0.4118, 0.8311, 0.3773, 0.7708, 0.4037, 0.7573, 0.1928, 0.003243, 0.2109, 0.003852, 0.1928, 0.0665, 0.0403, 0.003389, 0.06145, 0.004235, 0.0403, 0.06667, 0.4174, 0.9564, 0.3497, 0.9943, 0.3767, 0.9478, 0.9112, 0.9083, 0.8731, 0.9154, 0.8736, 0.864, 0.1624, 0.8362, 0.1284, 0.7768, 0.1545, 0.7635, 0.8164, 0.139, 0.775, 0.1188, 0.8105, 0.09615, 0.6721, 0.9943, 0.6614, 0.9629, 0.7001, 0.9543, 0.7133, 0.1452, 0.7153, 0.2099, 0.6735, 0.2171, 0.08925, 0.9603, 0.04787, 0.9518, 0.08912, 0.9062, 0.4285, 0.9943, 0.3497, 0.9943, 0.4174, 0.9564, 0.3022, 0.8509, 0.2512, 0.8991, 0.2513, 0.8205, 0.7468, 0.9643, 0.7001, 0.9543, 0.7476, 0.9047, 0.9511, 0.9523, 0.9125, 0.961, 0.9112, 0.9083, 0.8337, 0.2133, 0.895, 0.2288, 0.8595, 0.2515, 0.5153, 0.9943, 0.4285, 0.9943, 0.5013, 0.9611, 0.622, 0.9546, 0.5841, 0.9635, 0.584, 0.9104, 0.8731, 0.767, 0.8392, 0.8404, 0.847, 0.7556, 0.3374, 0.9022, 0.3022, 0.8509, 0.3415, 0.8313, 0.7644, 0.9943, 0.7468, 0.9643, 0.795, 0.9534, 0.8337, 0.2133, 0.8595, 0.2515, 0.8174, 0.2533, 0.9458, 0.8586, 0.9112, 0.9083, 0.9069, 0.8401, 0.3482, 0.3816, 0.3672, 0.312, 0.3672, 0.4559, 0.8733, 0.1645, 0.89, 0.1138, 0.9127, 0.1493, 0.3482, 0.09639, 0.3672, 0.005631, 0.3672, 0.1638, 0.1666, 0.9059, 0.1278, 0.9512, 0.1277, 0.9131, 0.775, 0.1188, 0.7133, 0.1452, 0.7439, 0.0882, 0.2109, 0.4244, 0.2296, 0.5124, 0.2109, 0.5178, 0.3376, 0.957, 0.2956, 0.9484, 0.3374, 0.9022, 0.3482, 0.239, 0.3672, 0.1638, 0.3672, 0.312, 0.1679, 0.9597, 0.1278, 0.9512, 0.1666, 0.9059, 0.8164, 0.139, 0.7556, 0.1562, 0.775, 0.1188, 0.9511, 0.9523, 0.9112, 0.9083, 0.9501, 0.9131, 0.00461, 0.003243, 0.02304, 0.003938, 0.00425, 0.1154, 0.8164, 0.139, 0.7975, 0.1812, 0.7556, 0.1562, 0.452, 0.8503, 0.4118, 0.8311, 0.4345, 0.7634, 0.08925, 0.9603, 0.02217, 0.9943, 0.04787, 0.9518, 0.1235, 0.003957, 0.1367, 0.129, 0.1235, 0.1162, 0.1367, 0.129, 0.1367, 0.06652, 0.1548, 0.1306, 0.9127, 0.1493, 0.89, 0.1138, 0.9206, 0.08267, 0.32, 0.764, 0.3609, 0.6768, 0.3496, 0.7575, 0.2109, 0.2016, 0.2296, 0.2403, 0.2109, 0.3209, 0.5434, 0.9552, 0.5013, 0.9611, 0.5011, 0.9012, 0.3413, 0.007697, 0.3298, 0.1057, 0.3115, 0.003759, 0.4856, 0.5992, 0.3784, 0.5994, 0.3784, 0.4259, 0.3672, 0.312, 0.3413, 0.312, 0.3482, 0.239, 0.3298, 0.512, 0.3115, 0.5998, 0.3115, 0.4559, 0.5498, 0.8608, 0.5009, 0.8233, 0.5671, 0.7603, 0.3482, 0.3816, 0.3413, 0.312, 0.3672, 0.312, 0.3413, 0.4559, 0.3298, 0.512, 0.3115, 0.4559, 0.3298, 0.1057, 0.3413, 0.1638, 0.3115, 0.1638, 0.3482, 0.5163, 0.3672, 0.4559, 0.3672, 0.6012, 0.2512, 0.8991, 0.202, 0.8552, 0.2513, 0.8205, 0.9233, 0.9943, 0.8472, 0.9943, 0.9125, 0.961, 0.6763, 0.5731, 0.7316, 0.5901, 0.6982, 0.5971, 0.6779, 0.7597, 0.6367, 0.6758, 0.6654, 0.6673, 0.7989, 0.0541, 0.7439, 0.0882, 0.7168, 0.05551, 0.9771, 0.827, 0.9287, 0.7625, 0.9505, 0.7426, 0.5841, 0.9635, 0.5434, 0.9552, 0.584, 0.9104, 0.9547, 0.1377, 0.9206, 0.08267, 0.9533, 0.05556, 0.1548, 0.003857, 0.1735, 0.1153, 0.1548, 0.1306, 0.5671, 0.7603, 0.5779, 0.6674, 0.6066, 0.6759, 0.1548, 0.003857, 0.1735, 0.003306, 0.1735, 0.1153, 0.1235, 0.003957, 0.1367, 0.06652, 0.1367, 0.129, 0.8736, 0.864, 0.8353, 0.9087, 0.8392, 0.8404, 0.6481, 0.7538, 0.6367, 0.6758, 0.6779, 0.7597, 0.9145, 0.1914, 0.9547, 0.1377, 0.9568, 0.2024, 0.1367, 0.06652, 0.1548, 0.003857, 0.1548, 0.1306, 0.09313, 0.8364, 0.05435, 0.8557, 0.07194, 0.7701, 0.5841, 0.9635, 0.5153, 0.9943, 0.5434, 0.9552, 0.1284, 0.7768, 0.09313, 0.8364, 0.1011, 0.7636, 0.89, 0.1138, 0.8636, 0.05209, 0.9206, 0.08267, 0.8065, 0.2956, 0.8783, 0.3354, 0.7917, 0.3354, 0.1928, 0.1971, 0.2109, 0.2016, 0.1928, 0.2674, 0.1367, 0.003243, 0.1367, 0.06652, 0.1235, 0.003957, 0.1367, 0.003243, 0.1548, 0.003857, 0.1367, 0.06652, 0.1277, 0.9131, 0.08912, 0.9062, 0.1283, 0.8606, 0.8733, 0.9527, 0.8355, 0.9616, 0.8353, 0.9087, 0.7476, 0.9047, 0.7001, 0.9543, 0.6992, 0.915, 0.2661, 0.9943, 0.2512, 0.9605, 0.2956, 0.9484, 0.7975, 0.1812, 0.8337, 0.2133, 0.7801, 0.2338, 0.08912, 0.9062, 0.05435, 0.8557, 0.09313, 0.8364, 0.09855, 0.5178, 0.1172, 0.5124, 0.09277, 0.5754, 0.5671, 0.7603, 0.6066, 0.6759, 0.5957, 0.754, 0.8595, 0.2515, 0.9262, 0.2594, 0.8712, 0.2935, 0.7556, 0.1562, 0.7574, 0.1983, 0.7153, 0.2099, 0.5011, 0.9012, 0.452, 0.8503, 0.5009, 0.8233, 0.2109, 0.1307, 0.2296, 0.2403, 0.2109, 0.2016, 0.08038, 0.5236, 0.09855, 0.5178, 0.09277, 0.5754, 0.3772, 0.8558, 0.3374, 0.9022, 0.3415, 0.8313, 0.09855, 0.4244, 0.1172, 0.4199, 0.1172, 0.5124, 0.09855, 0.4244, 0.1172, 0.5124, 0.09855, 0.5178, 0.8355, 0.9616, 0.795, 0.9534, 0.8353, 0.9087, 0.8733, 0.1645, 0.8337, 0.2133, 0.7975, 0.1812, 0.452, 0.8503, 0.4161, 0.9018, 0.4118, 0.8311, 0.6992, 0.915, 0.6601, 0.9101, 0.6949, 0.8603, 0.08038, 0.428, 0.09855, 0.4244, 0.09855, 0.5178, 0.08038, 0.428, 0.09855, 0.5178, 0.08038, 0.5236, 0.09855, 0.3208, 0.1172, 0.3435, 0.1172, 0.4199, 0.09855, 0.3208, 0.1172, 0.4199, 0.09855, 0.4244, 0.8012, 0.8593, 0.7476, 0.9047, 0.7475, 0.8281, 0.584, 0.9104, 0.5443, 0.9156, 0.5498, 0.8608, 0.7801, 0.2338, 0.8174, 0.2533, 0.8065, 0.2956, 0.2513, 0.8205, 0.1848, 0.7695, 0.2071, 0.7492, 0.08038, 0.3513, 0.09855, 0.3208, 0.09855, 0.4244, 0.08038, 0.3513, 0.09855, 0.4244, 0.08038, 0.428, 0.09855, 0.3208, 0.1172, 0.2402, 0.1172, 0.3435, 0.8733, 0.1645, 0.8164, 0.139, 0.8526, 0.09435, 0.7495, 0.265, 0.8065, 0.2956, 0.7917, 0.3354, 0.7801, 0.2338, 0.8065, 0.2956, 0.7495, 0.265, 0.2512, 0.9605, 0.1789, 0.9943, 0.2073, 0.9509, 0.1545, 0.7635, 0.1428, 0.6841, 0.1848, 0.7695, 0.08038, 0.2674, 0.09855, 0.3208, 0.08038, 0.3513, 0.4161, 0.9018, 0.3772, 0.8558, 0.4118, 0.8311, 0.09855, 0.2017, 0.1172, 0.2402, 0.09855, 0.3208, 0.3415, 0.8313, 0.3022, 0.8509, 0.32, 0.764, 0.2073, 0.9509, 0.1679, 0.9597, 0.1666, 0.9059, 0.08038, 0.1971, 0.09855, 0.2017, 0.08038, 0.2674, 0.2661, 0.9943, 0.1789, 0.9943, 0.2512, 0.9605, 0.6804, 0.4489, 0.7863, 0.5572, 0.6804, 0.5572, 0.09855, 0.2017, 0.09855, 0.3208, 0.08038, 0.2674, 0.4831, 0.1533, 0.3774, 0.1554, 0.3774, 0.005964, 0.1679, 0.9597, 0.1012, 0.9943, 0.1278, 0.9512, 0.2109, 0.003852, 0.2296, 0.003291, 0.2296, 0.1154, 0.7975, 0.1812, 0.7801, 0.2338, 0.7574, 0.1983, 0.6779, 0.7597, 0.6559, 0.8416, 0.6481, 0.7538, 0.3298, 0.3818, 0.3413, 0.4559, 0.3115, 0.4559, 0.7954, 0.743, 0.8291, 0.6707, 0.8191, 0.7625, 0.1797, 0.003962, 0.1928, 0.0665, 0.1928, 0.1288, 0.1789, 0.9943, 0.1012, 0.9943, 0.1679, 0.9597, 0.3376, 0.957, 0.2661, 0.9943, 0.2956, 0.9484, 0.09855, 0.1306, 0.1172, 0.1153, 0.1172, 0.2402, 0.09855, 0.1306, 0.1172, 0.2402, 0.09855, 0.2017, 0.3374, 0.9022, 0.2956, 0.9484, 0.2964, 0.9075, 0.1283, 0.8606, 0.09313, 0.8364, 0.1284, 0.7768, 0.08038, 0.129, 0.09855, 0.1306, 0.09855, 0.2017, 0.08038, 0.129, 0.09855, 0.2017, 0.08038, 0.1971, 0.2109, 0.5178, 0.2296, 0.5124, 0.2051, 0.5754, 0.4345, 0.7634, 0.4118, 0.8311, 0.4037, 0.7573, 0.9287, 0.7625, 0.9161, 0.6704, 0.9505, 0.7426, 0.8355, 0.9616, 0.7644, 0.9943, 0.795, 0.9534, 0.9069, 0.8401, 0.8736, 0.864, 0.8731, 0.767, 0.3773, 0.7708, 0.3919, 0.6767, 0.4037, 0.7573, 0.4118, 0.8311, 0.3772, 0.8558, 0.3773, 0.7708, 0.4345, 0.7634, 0.3919, 0.6767, 0.4216, 0.6679, 0.6949, 0.8603, 0.6559, 0.8416, 0.6779, 0.7597, 0.5153, 0.9943, 0.5013, 0.9611, 0.5434, 0.9552, 0.3497, 0.9943, 0.3376, 0.957, 0.3767, 0.9478, 0.9112, 0.9083, 0.8733, 0.9527, 0.8731, 0.9154, 0.7001, 0.9543, 0.6601, 0.9101, 0.6992, 0.915, 0.6614, 0.9629, 0.5958, 0.9943, 0.622, 0.9546, 0.7475, 0.8281, 0.6779, 0.7597, 0.6998, 0.7396, 0.3672, 0.6012, 0.3413, 0.6018, 0.3482, 0.5163, 0.5013, 0.9611, 0.4574, 0.9475, 0.5011, 0.9012, 0.8337, 0.2133, 0.8733, 0.1645, 0.895, 0.2288, 0.9923, 0.9032, 0.9458, 0.8586, 0.9771, 0.827, 0.622, 0.9546, 0.584, 0.9104, 0.6219, 0.9172, 0.6721, 0.9943, 0.5958, 0.9943, 0.6614, 0.9629, 0.89, 0.1138, 0.8526, 0.09435, 0.8636, 0.05209, 0.4574, 0.9475, 0.4161, 0.9018, 0.4565, 0.9069, 0.3766, 0.9091, 0.3374, 0.9022, 0.3772, 0.8558, 0.3413, 0.007697, 0.3482, 0.09639, 0.3298, 0.1057, 0.8876, 0.3472, 0.8876, 0.4489, 0.7863, 0.4489, 0.8876, 0.4489, 0.8876, 0.5572, 0.7863, 0.5572, 0.9206, 0.08267, 0.8636, 0.05209, 0.8783, 0.01227, 0.3298, 0.2438, 0.3482, 0.239, 0.3413, 0.312, 0.6219, 0.9172, 0.584, 0.9104, 0.6224, 0.8656, 0.3413, 0.4559, 0.3482, 0.5163, 0.3298, 0.512, 0.8876, 0.3472, 0.7863, 0.4489, 0.7863, 0.3472, 0.06145, 0.004235, 0.06145, 0.1159, 0.0403, 0.1308, 0.2956, 0.9484, 0.2512, 0.9605, 0.2512, 0.8991, 0.8636, 0.05209, 0.7918, 0.01224, 0.8783, 0.01227, 0.3496, 0.7575, 0.3609, 0.6768, 0.3773, 0.7708, 0.9923, 0.9624, 0.9511, 0.9523, 0.9923, 0.9032, 0.06516, 0.003957, 0.08038, 0.129, 0.06516, 0.1162, 0.08038, 0.129, 0.08996, 0.06653, 0.09855, 0.1306, 0.6225, 0.7669, 0.6367, 0.6758, 0.6481, 0.7538, 0.8174, 0.2533, 0.8595, 0.2515, 0.8712, 0.2935, 0.2109, 0.3209, 0.2296, 0.2403, 0.2296, 0.3435, 0.8636, 0.05209, 0.7989, 0.0541, 0.7918, 0.01224, 0.3298, 0.2438, 0.3115, 0.312, 0.3115, 0.1638, 0.1928, 0.428, 0.2109, 0.4244, 0.2109, 0.5178, 0.3779, 0.3006, 0.4837, 0.3004, 0.4844, 0.4259, 0.3298, 0.2438, 0.3413, 0.312, 0.3115, 0.312, 0.3672, 0.1638, 0.3413, 0.1638, 0.3482, 0.09639, 0.6804, 0.4489, 0.7863, 0.4489, 0.7863, 0.5572, 0.3298, 0.3818, 0.3115, 0.4559, 0.3115, 0.312, 0.3413, 0.1638, 0.3298, 0.2438, 0.3115, 0.1638, 0.6601, 0.9101, 0.6224, 0.8656, 0.6559, 0.8416, 0.5498, 0.8608, 0.5011, 0.9012, 0.5009, 0.8233, 0.8191, 0.7625, 0.8577, 0.6786, 0.847, 0.7556, 0.8174, 0.2533, 0.8712, 0.2935, 0.8065, 0.2956, 0.9501, 0.9131, 0.9112, 0.9083, 0.9458, 0.8586, 0.8392, 0.8404, 0.8191, 0.7625, 0.847, 0.7556, 0.7989, 0.0541, 0.7168, 0.05551, 0.7918, 0.01224, 0.6559, 0.8416, 0.6225, 0.7669, 0.6481, 0.7538, 0.1011, 0.7636, 0.1122, 0.6841, 0.1284, 0.7768, 0.8731, 0.767, 0.8875, 0.679, 0.8991, 0.7566, 0.1278, 0.9512, 0.08925, 0.9603, 0.08912, 0.9062, 0.09855, 0.003858, 0.1172, 0.1153, 0.09855, 0.1306, 0.8731, 0.9154, 0.8353, 0.9087, 0.8736, 0.864, 0.09855, 0.003858, 0.1172, 0.003306, 0.1172, 0.1153, 0.06516, 0.003957, 0.08996, 0.06653, 0.08038, 0.129, 0.8105, 0.09615, 0.7439, 0.0882, 0.7989, 0.0541, 0.7153, 0.2099, 0.7495, 0.265, 0.7168, 0.2921, 0.1666, 0.9059, 0.1277, 0.9131, 0.1283, 0.8606, 0.08996, 0.06653, 0.09855, 0.003858, 0.09855, 0.1306, 0.3415, 0.8313, 0.32, 0.764, 0.3496, 0.7575, 0.3773, 0.7708, 0.3415, 0.8313, 0.3496, 0.7575, 0.8191, 0.7625, 0.8291, 0.6707, 0.8577, 0.6786, 0.8191, 0.7625, 0.7475, 0.8281, 0.7954, 0.743, 0.3773, 0.7708, 0.3609, 0.6768, 0.3919, 0.6767, 0.08814, 0.003243, 0.08996, 0.06653, 0.06516, 0.003957, 0.08814, 0.003243, 0.09855, 0.003858, 0.08996, 0.06653, 0.8733, 0.1645, 0.7975, 0.1812, 0.8164, 0.139, 0.4565, 0.9069, 0.4161, 0.9018, 0.452, 0.8503, 0.3413, 0.312, 0.3298, 0.3818, 0.3115, 0.312, 0.9287, 0.7625, 0.8875, 0.679, 0.9161, 0.6704, 0.9923, 0.9032, 0.9511, 0.9523, 0.9501, 0.9131, 0.0403, 0.5178, 0.06145, 0.5127, 0.02717, 0.5752, 0.05435, 0.8557, 0.005731, 0.9016, 0.02118, 0.8234, 0.1284, 0.7768, 0.1428, 0.6841, 0.1545, 0.7635, 0.7153, 0.2099, 0.7168, 0.2921, 0.6735, 0.2171, 0.0403, 0.003389, 0.0403, 0.06667, 0.02304, 0.003938, 0.7958, 0.9139, 0.7476, 0.9047, 0.8012, 0.8593, 0.1928, 0.3513, 0.2109, 0.3209, 0.2109, 0.4244, 0.02307, 0.5233, 0.0403, 0.5178, 0.02717, 0.5752, 0.9069, 0.8401, 0.8731, 0.767, 0.8991, 0.7566, 0.0403, 0.4245, 0.06145, 0.4203, 0.06145, 0.5127, 0.0403, 0.4245, 0.06145, 0.5127, 0.0403, 0.5178, 0.2512, 0.8991, 0.2064, 0.9109, 0.202, 0.8552, 0.202, 0.8552, 0.1624, 0.8362, 0.1848, 0.7695, 0.2512, 0.8991, 0.2073, 0.9509, 0.2064, 0.9109, 0.7556, 0.1562, 0.7153, 0.2099, 0.7133, 0.1452, 0.02307, 0.4279, 0.0403, 0.4245, 0.0403, 0.5178, 0.02307, 0.4279, 0.0403, 0.5178, 0.02307, 0.5233, 0.0403, 0.3212, 0.06145, 0.3441, 0.06145, 0.4203, 0.0403, 0.3212, 0.06145, 0.4203, 0.0403, 0.4245, 0.32, 0.764, 0.2513, 0.8205, 0.2961, 0.7432, 0.775, 0.1188, 0.7556, 0.1562, 0.7133, 0.1452, 0.8353, 0.9087, 0.8012, 0.8593, 0.8392, 0.8404, 0.2512, 0.9605, 0.2073, 0.9509, 0.2512, 0.8991, 0.02307, 0.3513, 0.0403, 0.3212, 0.0403, 0.4245, 0.02307, 0.3513, 0.0403, 0.4245, 0.02307, 0.4279, 0.0403, 0.3212, 0.06145, 0.2407, 0.06145, 0.3441, 0.6225, 0.7669, 0.6066, 0.6759, 0.6367, 0.6758, 0.1797, 0.003962, 0.1928, 0.1288, 0.1797, 0.1163, 0.8337, 0.2133, 0.8174, 0.2533, 0.7801, 0.2338, 0.32, 0.764, 0.3312, 0.668, 0.3609, 0.6768, 0.1928, 0.1288, 0.1928, 0.0665, 0.2109, 0.1307, 0.02307, 0.2675, 0.0403, 0.3212, 0.02307, 0.3513, 0.5671, 0.7603, 0.5009, 0.8233, 0.5439, 0.7402, 0.0403, 0.2019, 0.06145, 0.2407, 0.0403, 0.3212, 0.1284, 0.7768, 0.1122, 0.6841, 0.1428, 0.6841, 0.1848, 0.7695, 0.172, 0.6754, 0.2071, 0.7492, 0.2109, 0.1307, 0.2296, 0.1154, 0.2296, 0.2403, 0.02307, 0.1971, 0.0403, 0.2019, 0.02307, 0.2675, 0.1789, 0.9943, 0.1679, 0.9597, 0.2073, 0.9509, 0.07194, 0.7701, 0.08293, 0.6755, 0.1122, 0.6841, 0.0403, 0.2019, 0.0403, 0.3212, 0.02307, 0.2675, 0.2109, 0.3209, 0.2296, 0.3435, 0.2296, 0.4199, 0.3374, 0.9022, 0.2964, 0.9075, 0.3022, 0.8509, 0.2109, 0.003852, 0.2296, 0.1154, 0.2109, 0.1307, 0.1624, 0.8362, 0.1283, 0.8606, 0.1284, 0.7768, 0.1666, 0.9059, 0.1283, 0.8606, 0.1624, 0.8362, 0.7574, 0.1983, 0.7801, 0.2338, 0.7495, 0.265, 0.9112, 0.9083, 0.8736, 0.864, 0.9069, 0.8401, 0.8526, 0.09435, 0.7989, 0.0541, 0.8636, 0.05209, 0.202, 0.8552, 0.1666, 0.9059, 0.1624, 0.8362, 0.0403, 0.1308, 0.06145, 0.1159, 0.06145, 0.2407, 0.0403, 0.1308, 0.06145, 0.2407, 0.0403, 0.2019, 0.2109, 0.4244, 0.2296, 0.4199, 0.2296, 0.5124, 0.4285, 0.9943, 0.4174, 0.9564, 0.4574, 0.9475, 0.02282, 0.1289, 0.0403, 0.1308, 0.0403, 0.2019, 0.02282, 0.1289, 0.0403, 0.2019, 0.02307, 0.1971, 0.9127, 0.1493, 0.9206, 0.08267, 0.9547, 0.1377, 0.8595, 0.2515, 0.895, 0.2288, 0.9262, 0.2594, 0.8353, 0.9087, 0.795, 0.9534, 0.7958, 0.9139, 0.3784, 0.3012, 0.4844, 0.4259, 0.3784, 0.4259, 0.4037, 0.7573, 0.3919, 0.6767, 0.4345, 0.7634, 0.1012, 0.9943, 0.02217, 0.9943, 0.08925, 0.9603, 0.5443, 0.9156, 0.5011, 0.9012, 0.5498, 0.8608, 0.4345, 0.7634, 0.4216, 0.6679, 0.4571, 0.7428, 0.9125, 0.961, 0.8733, 0.9527, 0.9112, 0.9083, 0.3772, 0.8558, 0.3415, 0.8313, 0.3773, 0.7708, 0.6949, 0.8603, 0.6601, 0.9101, 0.6559, 0.8416, 0.7475, 0.8281, 0.6949, 0.8603, 0.6779, 0.7597, 0.8392, 0.8404, 0.8012, 0.8593, 0.8191, 0.7625, 0.795, 0.9534, 0.7476, 0.9047, 0.7958, 0.9139, 0.895, 0.2288, 0.9568, 0.2024, 0.9262, 0.2594, 0.7001, 0.9543, 0.6614, 0.9629, 0.6601, 0.9101, 0.6601, 0.9101, 0.622, 0.9546, 0.6219, 0.9172, 0.895, 0.2288, 0.9145, 0.1914, 0.9568, 0.2024, 0.8526, 0.09435, 0.8105, 0.09615, 0.7989, 0.0541, 0.6614, 0.9629, 0.622, 0.9546, 0.6601, 0.9101, 0.5958, 0.9943, 0.5841, 0.9635, 0.622, 0.9546, 0.7476, 0.9047, 0.6992, 0.915, 0.6949, 0.8603, 0.3413, 0.312, 0.3482, 0.3816, 0.3298, 0.3818, 0.3298, 0.512, 0.3482, 0.5163, 0.3413, 0.6018, 0.2956, 0.9484, 0.2512, 0.8991, 0.2964, 0.9075, 0.1928, 0.5236, 0.2109, 0.5178, 0.2051, 0.5754, 0.1278, 0.9512, 0.08912, 0.9062, 0.1277, 0.9131, 0.9125, 0.961, 0.8472, 0.9943, 0.8733, 0.9527, 0.8876, 0.4489, 0.7863, 0.5572, 0.7863, 0.4489, 0.04871, 0.9115, 0.005731, 0.9016, 0.05435, 0.8557, 0.4574, 0.9475, 0.4174, 0.9564, 0.4161, 0.9018, 0.3413, 0.1638, 0.3482, 0.239, 0.3298, 0.2438, 0.584, 0.9104, 0.5434, 0.9552, 0.5443, 0.9156, 0.5011, 0.9012, 0.4574, 0.9475, 0.4565, 0.9069, 0.3298, 0.3818, 0.3482, 0.3816, 0.3413, 0.4559, 0.9923, 0.9032, 0.9501, 0.9131, 0.9458, 0.8586, 0.8733, 0.1645, 0.9145, 0.1914, 0.895, 0.2288, 0.02304, 0.003938, 0.00425, 0.1154, 0.02282, 0.1289, 0.02282, 0.1289, 0.0403, 0.06667, 0.0403, 0.1308, 0.8991, 0.7566, 0.8875, 0.679, 0.9287, 0.7625, 0.6225, 0.7669, 0.5879, 0.8418, 0.5957, 0.754, 0.3482, 0.239, 0.3413, 0.1638, 0.3672, 0.1638, 0.3298, 0.1057, 0.3115, 0.1638, 0.3115, 0.003759, 0.3482, 0.09639, 0.3413, 0.007697, 0.3672, 0.005631, 0.04787, 0.9518, 0.005731, 0.9016, 0.04871, 0.9115, 0.3298, 0.512, 0.3413, 0.6018, 0.3115, 0.5998, 0.9458, 0.8586, 0.9069, 0.8401, 0.9287, 0.7625, 0.5879, 0.8418, 0.5498, 0.8608, 0.5671, 0.7603, 0.2513, 0.8205, 0.202, 0.8552, 0.1848, 0.7695, 0.4831, 0.1533, 0.3774, 0.005964, 0.4846, 0.005762, 0.3672, 0.4559, 0.3413, 0.4559, 0.3482, 0.3816])
me_hab_001.materials.append(None)
me_hab_001.use_remesh_preserve_volume = False
me_hab_001.use_remesh_preserve_attributes = False
me_hab_001.use_mirror_vertex_groups = False
me_hab_001.update()

# ---- objects
ob_hab_001 = bpy.data.objects.new('HAB.001', me_hab_001)
ob_lamp = bpy.data.objects.new('Lamp', light_spot)
ob_camera = bpy.data.objects.new('Camera', cam_camera)

# ---- transforms, parenting, visibility, modifiers, constraints
ob_hab_001.location = (0.0, 0.0, 0.0)
ob_hab_001.scale = (0.01, 0.01, 0.01)
ob_hab_001.lock_rotations_4d = False
ob_hab_001.empty_display_type = 'ARROWS'
ob_hab_001.lineart.crease_threshold = 0.0
ob_lamp.location = (4.076, 1.005, 5.904)
ob_lamp.rotation_euler = (0.6503, 0.05522, 1.866)
ob_lamp.lock_rotations_4d = False
ob_lamp.empty_display_type = 'ARROWS'
ob_lamp.color = (0.0, 0.0, 0.0, 0.0)
ob_lamp.lineart.crease_threshold = 0.0
ob_camera.location = (7.481, -6.508, 5.344)
ob_camera.rotation_euler = (1.109, 0.01082, 0.8149)
ob_camera.lock_rotations_4d = False
ob_camera.empty_display_type = 'ARROWS'
ob_camera.color = (0.0, 0.0, 0.0, 0.0)
ob_camera.display_type = 'WIRE'
ob_camera.lineart.crease_threshold = 0.0

# ---- collection membership
col_collection_1.objects.link(ob_hab_001)
col_collection_1.objects.link(ob_lamp)
col_collection_1.objects.link(ob_camera)

# ---- scene / render settings (as saved in the file)
scene.camera = ob_camera
scene.frame_start = 1; scene.frame_end = 250; scene.frame_set(1)
scene.render.engine = 'BLENDER_EEVEE_NEXT'
scene.render.image_settings.file_format = 'JPEG'
scene.render.image_settings.color_mode = 'RGB'
scene.render.image_settings.compression = 90
scene.render.resolution_x = 800
scene.render.resolution_y = 600
scene.render.pixel_aspect_x = 100.0
scene.render.pixel_aspect_y = 100.0
scene.render.fps = 25
scene.render.dither_intensity = 0.0
scene.render.use_compositing = False
scene.render.use_sequencer = False
scene.render.bake_margin = 2
scene.render.bake_bias = 0.0
scene.render.use_stamp_time = False
scene.render.use_stamp_date = False
scene.render.use_stamp_frame = False
scene.render.use_stamp_camera = False
scene.render.use_stamp_scene = False
scene.render.use_stamp_filename = False
scene.render.use_stamp_render_time = False
scene.render.stamp_font_size = 0
scene.cycles.use_denoising = False
scene.cycles.samples = 10
scene.cycles.sampling_pattern = 'TABULATED_SOBOL'
scene.cycles.light_sampling_threshold = 0.0
scene.cycles.use_adaptive_sampling = False
scene.cycles.use_light_tree = False
scene.cycles.blur_glossy = 0.0
scene.cycles.volume_bounces = 1
scene.cycles.pixel_filter_type = 'GAUSSIAN'
scene.cycles.sample_clamp_indirect = 0.0
scene.view_settings.view_transform = 'Raw'
bpy.context.view_layer.update()
